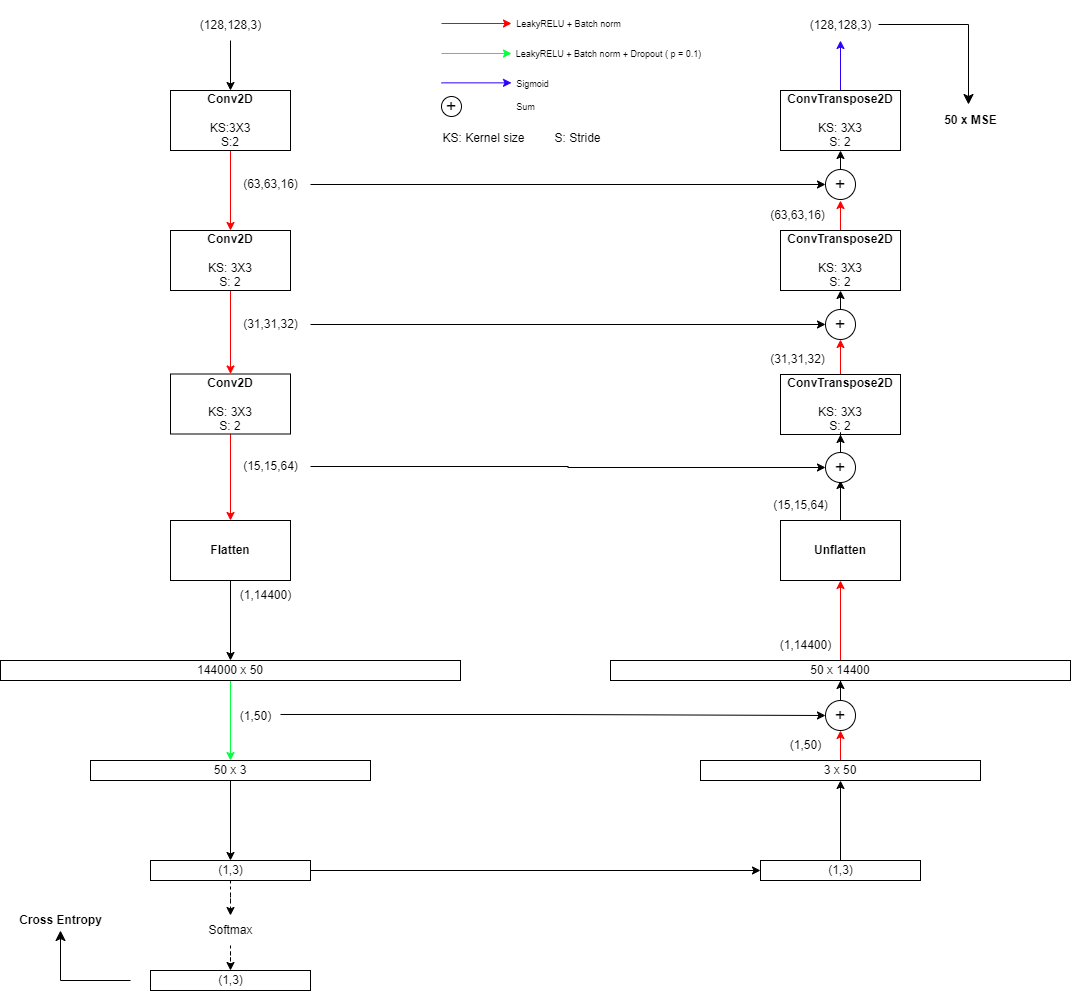

The diagram above was exported from draw.io. Its source (the exported page's mxGraphModel, read from the mxfile embedded in the PNG):
<mxGraphModel dx="1091" dy="631" grid="1" gridSize="10" guides="1" tooltips="1" connect="1" arrows="1" fold="1" page="1" pageScale="1" pageWidth="550" pageHeight="1000" math="0" shadow="0">
  <root>
    <mxCell id="0" />
    <mxCell id="1" parent="0" />
    <mxCell id="UhI11v7rLW4CpDhMoT5N-6" style="edgeStyle=orthogonalEdgeStyle;rounded=0;orthogonalLoop=1;jettySize=auto;html=1;exitX=0.5;exitY=1;exitDx=0;exitDy=0;entryX=0.5;entryY=0;entryDx=0;entryDy=0;strokeColor=#FF0000;" parent="1" source="UhI11v7rLW4CpDhMoT5N-2" target="UhI11v7rLW4CpDhMoT5N-3" edge="1">
      <mxGeometry relative="1" as="geometry" />
    </mxCell>
    <mxCell id="UhI11v7rLW4CpDhMoT5N-2" value="&lt;b&gt;Conv2D&lt;/b&gt;&lt;br&gt;&lt;br&gt;KS:3X3&lt;br&gt;S:2" style="rounded=0;whiteSpace=wrap;html=1;" parent="1" vertex="1">
      <mxGeometry x="200" y="100" width="120" height="60" as="geometry" />
    </mxCell>
    <mxCell id="UhI11v7rLW4CpDhMoT5N-11" style="edgeStyle=orthogonalEdgeStyle;rounded=0;orthogonalLoop=1;jettySize=auto;html=1;exitX=0.5;exitY=1;exitDx=0;exitDy=0;entryX=0.5;entryY=0;entryDx=0;entryDy=0;strokeColor=#FF0000;" parent="1" source="UhI11v7rLW4CpDhMoT5N-3" target="UhI11v7rLW4CpDhMoT5N-4" edge="1">
      <mxGeometry relative="1" as="geometry" />
    </mxCell>
    <mxCell id="UhI11v7rLW4CpDhMoT5N-3" value="&lt;b style=&quot;border-color: var(--border-color);&quot;&gt;Conv2D&lt;/b&gt;&lt;br&gt;&lt;br&gt;KS: 3X3&lt;br style=&quot;border-color: var(--border-color);&quot;&gt;S: 2" style="rounded=0;whiteSpace=wrap;html=1;" parent="1" vertex="1">
      <mxGeometry x="200" y="240" width="120" height="60" as="geometry" />
    </mxCell>
    <mxCell id="UhI11v7rLW4CpDhMoT5N-13" style="edgeStyle=orthogonalEdgeStyle;rounded=0;orthogonalLoop=1;jettySize=auto;html=1;exitX=0.5;exitY=1;exitDx=0;exitDy=0;entryX=0.5;entryY=0;entryDx=0;entryDy=0;strokeColor=#FF0000;" parent="1" source="UhI11v7rLW4CpDhMoT5N-4" target="UhI11v7rLW4CpDhMoT5N-5" edge="1">
      <mxGeometry relative="1" as="geometry" />
    </mxCell>
    <mxCell id="UhI11v7rLW4CpDhMoT5N-4" value="&lt;b style=&quot;border-color: var(--border-color);&quot;&gt;Conv2D&lt;/b&gt;&lt;br&gt;&lt;br&gt;KS: 3X3&lt;br style=&quot;border-color: var(--border-color);&quot;&gt;S: 2" style="rounded=0;whiteSpace=wrap;html=1;" parent="1" vertex="1">
      <mxGeometry x="200" y="383.5" width="120" height="60" as="geometry" />
    </mxCell>
    <mxCell id="UhI11v7rLW4CpDhMoT5N-16" style="edgeStyle=orthogonalEdgeStyle;rounded=0;orthogonalLoop=1;jettySize=auto;html=1;exitX=0.5;exitY=1;exitDx=0;exitDy=0;" parent="1" source="UhI11v7rLW4CpDhMoT5N-5" target="UhI11v7rLW4CpDhMoT5N-15" edge="1">
      <mxGeometry relative="1" as="geometry" />
    </mxCell>
    <mxCell id="UhI11v7rLW4CpDhMoT5N-5" value="&lt;b&gt;Flatten&lt;/b&gt;" style="rounded=0;whiteSpace=wrap;html=1;" parent="1" vertex="1">
      <mxGeometry x="200" y="530" width="120" height="60" as="geometry" />
    </mxCell>
    <mxCell id="UhI11v7rLW4CpDhMoT5N-49" style="edgeStyle=orthogonalEdgeStyle;rounded=0;orthogonalLoop=1;jettySize=auto;html=1;" parent="1" source="UhI11v7rLW4CpDhMoT5N-9" target="UhI11v7rLW4CpDhMoT5N-2" edge="1">
      <mxGeometry relative="1" as="geometry" />
    </mxCell>
    <mxCell id="UhI11v7rLW4CpDhMoT5N-9" value="(128,128,3)" style="text;html=1;align=center;verticalAlign=middle;resizable=0;points=[];autosize=1;strokeColor=none;fillColor=none;" parent="1" vertex="1">
      <mxGeometry x="220" y="20" width="80" height="30" as="geometry" />
    </mxCell>
    <mxCell id="UhI11v7rLW4CpDhMoT5N-66" style="edgeStyle=orthogonalEdgeStyle;rounded=0;orthogonalLoop=1;jettySize=auto;html=1;entryX=0;entryY=0.5;entryDx=0;entryDy=0;" parent="1" source="UhI11v7rLW4CpDhMoT5N-10" target="UhI11v7rLW4CpDhMoT5N-59" edge="1">
      <mxGeometry relative="1" as="geometry" />
    </mxCell>
    <mxCell id="UhI11v7rLW4CpDhMoT5N-10" value="(63,63,16)" style="text;html=1;align=center;verticalAlign=middle;resizable=0;points=[];autosize=1;strokeColor=none;fillColor=none;" parent="1" vertex="1">
      <mxGeometry x="260" y="179" width="80" height="30" as="geometry" />
    </mxCell>
    <mxCell id="UhI11v7rLW4CpDhMoT5N-65" style="edgeStyle=orthogonalEdgeStyle;rounded=0;orthogonalLoop=1;jettySize=auto;html=1;entryX=0;entryY=0.5;entryDx=0;entryDy=0;" parent="1" source="UhI11v7rLW4CpDhMoT5N-12" target="UhI11v7rLW4CpDhMoT5N-61" edge="1">
      <mxGeometry relative="1" as="geometry">
        <mxPoint x="680" y="340" as="targetPoint" />
      </mxGeometry>
    </mxCell>
    <mxCell id="UhI11v7rLW4CpDhMoT5N-12" value="(31,31,32)" style="text;html=1;align=center;verticalAlign=middle;resizable=0;points=[];autosize=1;strokeColor=none;fillColor=none;" parent="1" vertex="1">
      <mxGeometry x="260" y="319" width="80" height="30" as="geometry" />
    </mxCell>
    <mxCell id="UhI11v7rLW4CpDhMoT5N-69" style="edgeStyle=orthogonalEdgeStyle;rounded=0;orthogonalLoop=1;jettySize=auto;html=1;entryX=0;entryY=0.5;entryDx=0;entryDy=0;" parent="1" source="UhI11v7rLW4CpDhMoT5N-14" target="UhI11v7rLW4CpDhMoT5N-67" edge="1">
      <mxGeometry relative="1" as="geometry" />
    </mxCell>
    <mxCell id="UhI11v7rLW4CpDhMoT5N-14" value="(15,15,64)" style="text;html=1;align=center;verticalAlign=middle;resizable=0;points=[];autosize=1;strokeColor=none;fillColor=none;" parent="1" vertex="1">
      <mxGeometry x="260" y="461" width="80" height="30" as="geometry" />
    </mxCell>
    <mxCell id="UhI11v7rLW4CpDhMoT5N-20" style="edgeStyle=orthogonalEdgeStyle;rounded=0;orthogonalLoop=1;jettySize=auto;html=1;entryX=0.5;entryY=0;entryDx=0;entryDy=0;strokeColor=#03FF3D;" parent="1" source="UhI11v7rLW4CpDhMoT5N-15" target="UhI11v7rLW4CpDhMoT5N-17" edge="1">
      <mxGeometry relative="1" as="geometry" />
    </mxCell>
    <mxCell id="UhI11v7rLW4CpDhMoT5N-15" value="144000 x 50" style="rounded=0;whiteSpace=wrap;html=1;" parent="1" vertex="1">
      <mxGeometry x="30" y="670" width="460" height="20" as="geometry" />
    </mxCell>
    <mxCell id="UhI11v7rLW4CpDhMoT5N-23" style="edgeStyle=orthogonalEdgeStyle;rounded=0;orthogonalLoop=1;jettySize=auto;html=1;entryX=0.5;entryY=0;entryDx=0;entryDy=0;strokeColor=#000000;" parent="1" source="UhI11v7rLW4CpDhMoT5N-17" target="UhI11v7rLW4CpDhMoT5N-18" edge="1">
      <mxGeometry relative="1" as="geometry" />
    </mxCell>
    <mxCell id="UhI11v7rLW4CpDhMoT5N-74" style="edgeStyle=orthogonalEdgeStyle;rounded=0;orthogonalLoop=1;jettySize=auto;html=1;entryX=0;entryY=0.5;entryDx=0;entryDy=0;exitX=1;exitY=0.433;exitDx=0;exitDy=0;exitPerimeter=0;" parent="1" source="UhI11v7rLW4CpDhMoT5N-21" target="UhI11v7rLW4CpDhMoT5N-72" edge="1">
      <mxGeometry relative="1" as="geometry" />
    </mxCell>
    <mxCell id="UhI11v7rLW4CpDhMoT5N-17" value="50 x 3" style="rounded=0;whiteSpace=wrap;html=1;" parent="1" vertex="1">
      <mxGeometry x="120" y="770" width="280" height="20" as="geometry" />
    </mxCell>
    <mxCell id="UhI11v7rLW4CpDhMoT5N-33" style="edgeStyle=orthogonalEdgeStyle;rounded=0;orthogonalLoop=1;jettySize=auto;html=1;" parent="1" source="UhI11v7rLW4CpDhMoT5N-18" target="UhI11v7rLW4CpDhMoT5N-28" edge="1">
      <mxGeometry relative="1" as="geometry" />
    </mxCell>
    <mxCell id="UhI11v7rLW4CpDhMoT5N-39" style="edgeStyle=orthogonalEdgeStyle;rounded=0;orthogonalLoop=1;jettySize=auto;html=1;dashed=1;" parent="1" source="UhI11v7rLW4CpDhMoT5N-56" target="UhI11v7rLW4CpDhMoT5N-35" edge="1">
      <mxGeometry relative="1" as="geometry" />
    </mxCell>
    <mxCell id="UhI11v7rLW4CpDhMoT5N-18" value="" style="rounded=0;whiteSpace=wrap;html=1;" parent="1" vertex="1">
      <mxGeometry x="180" y="870" width="160" height="20" as="geometry" />
    </mxCell>
    <mxCell id="UhI11v7rLW4CpDhMoT5N-19" value="(1,14400)" style="text;html=1;align=center;verticalAlign=middle;resizable=0;points=[];autosize=1;strokeColor=none;fillColor=none;" parent="1" vertex="1">
      <mxGeometry x="260" y="590" width="70" height="30" as="geometry" />
    </mxCell>
    <mxCell id="UhI11v7rLW4CpDhMoT5N-21" value="(1,50)" style="text;html=1;align=center;verticalAlign=middle;resizable=0;points=[];autosize=1;strokeColor=none;fillColor=none;" parent="1" vertex="1">
      <mxGeometry x="260" y="711" width="50" height="30" as="geometry" />
    </mxCell>
    <mxCell id="UhI11v7rLW4CpDhMoT5N-22" value="(1,3)" style="text;html=1;align=center;verticalAlign=middle;resizable=0;points=[];autosize=1;strokeColor=none;fillColor=none;" parent="1" vertex="1">
      <mxGeometry x="235" y="865" width="50" height="30" as="geometry" />
    </mxCell>
    <mxCell id="UhI11v7rLW4CpDhMoT5N-84" style="edgeStyle=orthogonalEdgeStyle;rounded=0;orthogonalLoop=1;jettySize=auto;html=1;entryX=0.5;entryY=1;entryDx=0;entryDy=0;strokeColor=#FF0000;" parent="1" source="UhI11v7rLW4CpDhMoT5N-25" target="UhI11v7rLW4CpDhMoT5N-40" edge="1">
      <mxGeometry relative="1" as="geometry" />
    </mxCell>
    <mxCell id="UhI11v7rLW4CpDhMoT5N-25" value="50 x 14400" style="rounded=0;whiteSpace=wrap;html=1;" parent="1" vertex="1">
      <mxGeometry x="640" y="670" width="460" height="20" as="geometry" />
    </mxCell>
    <mxCell id="UhI11v7rLW4CpDhMoT5N-83" style="edgeStyle=orthogonalEdgeStyle;rounded=0;orthogonalLoop=1;jettySize=auto;html=1;entryX=0.5;entryY=1;entryDx=0;entryDy=0;strokeColor=#FF0000;" parent="1" source="UhI11v7rLW4CpDhMoT5N-27" target="UhI11v7rLW4CpDhMoT5N-72" edge="1">
      <mxGeometry relative="1" as="geometry" />
    </mxCell>
    <mxCell id="UhI11v7rLW4CpDhMoT5N-27" value="3 x 50" style="rounded=0;whiteSpace=wrap;html=1;" parent="1" vertex="1">
      <mxGeometry x="730" y="770" width="280" height="20" as="geometry" />
    </mxCell>
    <mxCell id="UhI11v7rLW4CpDhMoT5N-31" style="edgeStyle=orthogonalEdgeStyle;rounded=0;orthogonalLoop=1;jettySize=auto;html=1;strokeColor=#000000;" parent="1" source="UhI11v7rLW4CpDhMoT5N-28" target="UhI11v7rLW4CpDhMoT5N-27" edge="1">
      <mxGeometry relative="1" as="geometry" />
    </mxCell>
    <mxCell id="UhI11v7rLW4CpDhMoT5N-28" value="" style="rounded=0;whiteSpace=wrap;html=1;" parent="1" vertex="1">
      <mxGeometry x="790" y="870" width="160" height="20" as="geometry" />
    </mxCell>
    <mxCell id="UhI11v7rLW4CpDhMoT5N-29" value="(1,50)" style="text;html=1;align=center;verticalAlign=middle;resizable=0;points=[];autosize=1;strokeColor=none;fillColor=none;" parent="1" vertex="1">
      <mxGeometry x="810" y="740" width="50" height="30" as="geometry" />
    </mxCell>
    <mxCell id="UhI11v7rLW4CpDhMoT5N-30" value="(1,3)" style="text;html=1;align=center;verticalAlign=middle;resizable=0;points=[];autosize=1;strokeColor=none;fillColor=none;" parent="1" vertex="1">
      <mxGeometry x="845" y="865" width="50" height="30" as="geometry" />
    </mxCell>
    <mxCell id="UhI11v7rLW4CpDhMoT5N-34" value="(1,14400)" style="text;html=1;align=center;verticalAlign=middle;resizable=0;points=[];autosize=1;strokeColor=none;fillColor=none;" parent="1" vertex="1">
      <mxGeometry x="800" y="640" width="70" height="30" as="geometry" />
    </mxCell>
    <mxCell id="UhI11v7rLW4CpDhMoT5N-35" value="" style="rounded=0;whiteSpace=wrap;html=1;" parent="1" vertex="1">
      <mxGeometry x="180" y="980" width="160" height="20" as="geometry" />
    </mxCell>
    <mxCell id="UhI11v7rLW4CpDhMoT5N-42" style="edgeStyle=orthogonalEdgeStyle;rounded=0;orthogonalLoop=1;jettySize=auto;html=1;strokeColor=#000000;" parent="1" source="UhI11v7rLW4CpDhMoT5N-40" edge="1">
      <mxGeometry relative="1" as="geometry">
        <mxPoint x="870" y="490" as="targetPoint" />
      </mxGeometry>
    </mxCell>
    <mxCell id="UhI11v7rLW4CpDhMoT5N-40" value="&lt;b&gt;Unflatten&lt;/b&gt;" style="rounded=0;whiteSpace=wrap;html=1;" parent="1" vertex="1">
      <mxGeometry x="810" y="530" width="120" height="60" as="geometry" />
    </mxCell>
    <mxCell id="UhI11v7rLW4CpDhMoT5N-44" style="edgeStyle=orthogonalEdgeStyle;rounded=0;orthogonalLoop=1;jettySize=auto;html=1;entryX=0.5;entryY=1;entryDx=0;entryDy=0;strokeColor=#FF0000;" parent="1" source="UhI11v7rLW4CpDhMoT5N-41" target="UhI11v7rLW4CpDhMoT5N-61" edge="1">
      <mxGeometry relative="1" as="geometry" />
    </mxCell>
    <mxCell id="UhI11v7rLW4CpDhMoT5N-41" value="&lt;b style=&quot;border-color: var(--border-color);&quot;&gt;ConvTranspose2D&lt;/b&gt;&lt;br&gt;&lt;br&gt;KS: 3X3&lt;br style=&quot;border-color: var(--border-color);&quot;&gt;S: 2" style="rounded=0;whiteSpace=wrap;html=1;" parent="1" vertex="1">
      <mxGeometry x="810" y="384" width="120" height="60" as="geometry" />
    </mxCell>
    <mxCell id="UhI11v7rLW4CpDhMoT5N-46" style="edgeStyle=orthogonalEdgeStyle;rounded=0;orthogonalLoop=1;jettySize=auto;html=1;strokeColor=#FF0000;" parent="1" source="UhI11v7rLW4CpDhMoT5N-43" edge="1">
      <mxGeometry relative="1" as="geometry">
        <mxPoint x="870" y="210" as="targetPoint" />
      </mxGeometry>
    </mxCell>
    <mxCell id="UhI11v7rLW4CpDhMoT5N-43" value="&lt;b style=&quot;border-color: var(--border-color);&quot;&gt;ConvTranspose2D&lt;/b&gt;&lt;br&gt;&lt;br&gt;KS: 3X3&lt;br style=&quot;border-color: var(--border-color);&quot;&gt;S: 2" style="rounded=0;whiteSpace=wrap;html=1;" parent="1" vertex="1">
      <mxGeometry x="810" y="240" width="120" height="60" as="geometry" />
    </mxCell>
    <mxCell id="UhI11v7rLW4CpDhMoT5N-50" style="edgeStyle=orthogonalEdgeStyle;rounded=0;orthogonalLoop=1;jettySize=auto;html=1;strokeColor=#2B00FF;" parent="1" source="UhI11v7rLW4CpDhMoT5N-45" target="UhI11v7rLW4CpDhMoT5N-48" edge="1">
      <mxGeometry relative="1" as="geometry" />
    </mxCell>
    <mxCell id="UhI11v7rLW4CpDhMoT5N-45" value="&lt;b style=&quot;border-color: var(--border-color);&quot;&gt;ConvTranspose2D&lt;/b&gt;&lt;br&gt;&lt;br&gt;KS: 3X3&lt;br style=&quot;border-color: var(--border-color);&quot;&gt;S: 2" style="rounded=0;whiteSpace=wrap;html=1;" parent="1" vertex="1">
      <mxGeometry x="810" y="100" width="120" height="60" as="geometry" />
    </mxCell>
    <mxCell id="UhI11v7rLW4CpDhMoT5N-48" value="(128,128,3)" style="text;html=1;align=center;verticalAlign=middle;resizable=0;points=[];autosize=1;strokeColor=none;fillColor=none;" parent="1" vertex="1">
      <mxGeometry x="830" y="20" width="80" height="30" as="geometry" />
    </mxCell>
    <mxCell id="UhI11v7rLW4CpDhMoT5N-52" value="(15,15,64)" style="text;html=1;align=center;verticalAlign=middle;resizable=0;points=[];autosize=1;strokeColor=none;fillColor=none;" parent="1" vertex="1">
      <mxGeometry x="790" y="500" width="80" height="30" as="geometry" />
    </mxCell>
    <mxCell id="UhI11v7rLW4CpDhMoT5N-53" value="(31,31,32)" style="text;html=1;align=center;verticalAlign=middle;resizable=0;points=[];autosize=1;strokeColor=none;fillColor=none;" parent="1" vertex="1">
      <mxGeometry x="787" y="353.5" width="80" height="30" as="geometry" />
    </mxCell>
    <mxCell id="UhI11v7rLW4CpDhMoT5N-54" value="(63,63,16)" style="text;html=1;align=center;verticalAlign=middle;resizable=0;points=[];autosize=1;strokeColor=none;fillColor=none;" parent="1" vertex="1">
      <mxGeometry x="787" y="210" width="80" height="30" as="geometry" />
    </mxCell>
    <mxCell id="UhI11v7rLW4CpDhMoT5N-55" value="(1,3)" style="text;html=1;align=center;verticalAlign=middle;resizable=0;points=[];autosize=1;strokeColor=none;fillColor=none;" parent="1" vertex="1">
      <mxGeometry x="235" y="975" width="50" height="30" as="geometry" />
    </mxCell>
    <mxCell id="UhI11v7rLW4CpDhMoT5N-57" value="" style="edgeStyle=orthogonalEdgeStyle;rounded=0;orthogonalLoop=1;jettySize=auto;html=1;dashed=1;" parent="1" source="UhI11v7rLW4CpDhMoT5N-18" target="UhI11v7rLW4CpDhMoT5N-56" edge="1">
      <mxGeometry relative="1" as="geometry">
        <mxPoint x="260" y="890" as="sourcePoint" />
        <mxPoint x="260" y="980" as="targetPoint" />
      </mxGeometry>
    </mxCell>
    <mxCell id="UhI11v7rLW4CpDhMoT5N-56" value="Softmax" style="text;html=1;align=center;verticalAlign=middle;resizable=0;points=[];autosize=1;strokeColor=none;fillColor=none;" parent="1" vertex="1">
      <mxGeometry x="225" y="925" width="70" height="30" as="geometry" />
    </mxCell>
    <mxCell id="UhI11v7rLW4CpDhMoT5N-63" style="edgeStyle=orthogonalEdgeStyle;rounded=0;orthogonalLoop=1;jettySize=auto;html=1;exitX=0.5;exitY=0;exitDx=0;exitDy=0;entryX=0.5;entryY=1;entryDx=0;entryDy=0;" parent="1" source="UhI11v7rLW4CpDhMoT5N-59" target="UhI11v7rLW4CpDhMoT5N-45" edge="1">
      <mxGeometry relative="1" as="geometry" />
    </mxCell>
    <mxCell id="UhI11v7rLW4CpDhMoT5N-59" value="&lt;font style=&quot;font-size: 18px;&quot;&gt;+&lt;/font&gt;" style="ellipse;whiteSpace=wrap;html=1;" parent="1" vertex="1">
      <mxGeometry x="855" y="179" width="30" height="30" as="geometry" />
    </mxCell>
    <mxCell id="UhI11v7rLW4CpDhMoT5N-64" style="edgeStyle=orthogonalEdgeStyle;rounded=0;orthogonalLoop=1;jettySize=auto;html=1;exitX=0.5;exitY=0;exitDx=0;exitDy=0;entryX=0.5;entryY=1;entryDx=0;entryDy=0;" parent="1" source="UhI11v7rLW4CpDhMoT5N-61" target="UhI11v7rLW4CpDhMoT5N-43" edge="1">
      <mxGeometry relative="1" as="geometry" />
    </mxCell>
    <mxCell id="UhI11v7rLW4CpDhMoT5N-61" value="&lt;font style=&quot;font-size: 18px;&quot;&gt;+&lt;/font&gt;" style="ellipse;whiteSpace=wrap;html=1;" parent="1" vertex="1">
      <mxGeometry x="855" y="319" width="30" height="30" as="geometry" />
    </mxCell>
    <mxCell id="UhI11v7rLW4CpDhMoT5N-68" style="edgeStyle=orthogonalEdgeStyle;rounded=0;orthogonalLoop=1;jettySize=auto;html=1;" parent="1" source="UhI11v7rLW4CpDhMoT5N-67" target="UhI11v7rLW4CpDhMoT5N-41" edge="1">
      <mxGeometry relative="1" as="geometry" />
    </mxCell>
    <mxCell id="UhI11v7rLW4CpDhMoT5N-67" value="&lt;font style=&quot;font-size: 18px;&quot;&gt;+&lt;/font&gt;" style="ellipse;whiteSpace=wrap;html=1;" parent="1" vertex="1">
      <mxGeometry x="855" y="462" width="30" height="30" as="geometry" />
    </mxCell>
    <mxCell id="UhI11v7rLW4CpDhMoT5N-82" style="edgeStyle=orthogonalEdgeStyle;rounded=0;orthogonalLoop=1;jettySize=auto;html=1;entryX=0.5;entryY=1;entryDx=0;entryDy=0;" parent="1" source="UhI11v7rLW4CpDhMoT5N-72" target="UhI11v7rLW4CpDhMoT5N-25" edge="1">
      <mxGeometry relative="1" as="geometry" />
    </mxCell>
    <mxCell id="UhI11v7rLW4CpDhMoT5N-72" value="&lt;font style=&quot;font-size: 18px;&quot;&gt;+&lt;/font&gt;" style="ellipse;whiteSpace=wrap;html=1;" parent="1" vertex="1">
      <mxGeometry x="855" y="710" width="30" height="30" as="geometry" />
    </mxCell>
    <mxCell id="UhI11v7rLW4CpDhMoT5N-97" value="" style="group" parent="1" vertex="1" connectable="0">
      <mxGeometry x="461" y="10" width="280" height="153" as="geometry" />
    </mxCell>
    <mxCell id="UhI11v7rLW4CpDhMoT5N-96" value="" style="rounded=0;whiteSpace=wrap;html=1;strokeColor=none;movable=1;resizable=1;rotatable=1;deletable=1;editable=1;locked=0;connectable=1;" parent="UhI11v7rLW4CpDhMoT5N-97" vertex="1">
      <mxGeometry width="280" height="153" as="geometry" />
    </mxCell>
    <mxCell id="UhI11v7rLW4CpDhMoT5N-87" value="" style="edgeStyle=none;orthogonalLoop=1;jettySize=auto;html=1;rounded=0;strokeColor=#FF0000;" parent="UhI11v7rLW4CpDhMoT5N-97" edge="1">
      <mxGeometry width="100" relative="1" as="geometry">
        <mxPoint x="10" y="23" as="sourcePoint" />
        <mxPoint x="80" y="23" as="targetPoint" />
        <Array as="points" />
      </mxGeometry>
    </mxCell>
    <mxCell id="UhI11v7rLW4CpDhMoT5N-88" value="" style="edgeStyle=none;orthogonalLoop=1;jettySize=auto;html=1;rounded=0;strokeColor=#03FF3D;" parent="UhI11v7rLW4CpDhMoT5N-97" edge="1">
      <mxGeometry width="100" relative="1" as="geometry">
        <mxPoint x="10" y="53" as="sourcePoint" />
        <mxPoint x="80" y="53" as="targetPoint" />
        <Array as="points" />
      </mxGeometry>
    </mxCell>
    <mxCell id="UhI11v7rLW4CpDhMoT5N-90" value="" style="edgeStyle=none;orthogonalLoop=1;jettySize=auto;html=1;rounded=0;strokeColor=#2B00FF;" parent="UhI11v7rLW4CpDhMoT5N-97" edge="1">
      <mxGeometry width="100" relative="1" as="geometry">
        <mxPoint x="10" y="82.35" as="sourcePoint" />
        <mxPoint x="80" y="82.35" as="targetPoint" />
        <Array as="points" />
      </mxGeometry>
    </mxCell>
    <mxCell id="UhI11v7rLW4CpDhMoT5N-91" value="&lt;font style=&quot;font-size: 9px;&quot;&gt;LeakyRELU + Batch norm&lt;/font&gt;" style="text;html=1;align=center;verticalAlign=middle;resizable=0;points=[];autosize=1;strokeColor=none;fillColor=none;" parent="UhI11v7rLW4CpDhMoT5N-97" vertex="1">
      <mxGeometry x="72" y="8" width="130" height="30" as="geometry" />
    </mxCell>
    <mxCell id="UhI11v7rLW4CpDhMoT5N-92" value="&lt;font style=&quot;font-size: 9px;&quot;&gt;LeakyRELU + Batch norm + Dropout ( p = 0.1)&lt;/font&gt;" style="text;html=1;align=center;verticalAlign=middle;resizable=0;points=[];autosize=1;strokeColor=none;fillColor=none;" parent="UhI11v7rLW4CpDhMoT5N-97" vertex="1">
      <mxGeometry x="72" y="38" width="210" height="30" as="geometry" />
    </mxCell>
    <mxCell id="UhI11v7rLW4CpDhMoT5N-93" value="&lt;font style=&quot;font-size: 9px;&quot;&gt;Sigmoid&lt;/font&gt;" style="text;html=1;align=center;verticalAlign=middle;resizable=0;points=[];autosize=1;strokeColor=none;fillColor=none;" parent="UhI11v7rLW4CpDhMoT5N-97" vertex="1">
      <mxGeometry x="71" y="68" width="60" height="30" as="geometry" />
    </mxCell>
    <mxCell id="UhI11v7rLW4CpDhMoT5N-94" value="&lt;font style=&quot;font-size: 18px;&quot;&gt;+&lt;/font&gt;" style="ellipse;whiteSpace=wrap;html=1;" parent="UhI11v7rLW4CpDhMoT5N-97" vertex="1">
      <mxGeometry x="10" y="96" width="20" height="20" as="geometry" />
    </mxCell>
    <mxCell id="UhI11v7rLW4CpDhMoT5N-95" value="&lt;font style=&quot;font-size: 9px;&quot;&gt;Sum&lt;/font&gt;" style="text;html=1;align=center;verticalAlign=middle;resizable=0;points=[];autosize=1;strokeColor=none;fillColor=none;" parent="UhI11v7rLW4CpDhMoT5N-97" vertex="1">
      <mxGeometry x="74" y="91" width="40" height="30" as="geometry" />
    </mxCell>
    <mxCell id="UhI11v7rLW4CpDhMoT5N-107" value="KS: Kernel size&amp;nbsp; &amp;nbsp; &amp;nbsp; &amp;nbsp; &amp;nbsp;S: Stride" style="text;html=1;align=center;verticalAlign=middle;resizable=0;points=[];autosize=1;strokeColor=none;fillColor=none;" parent="UhI11v7rLW4CpDhMoT5N-97" vertex="1">
      <mxGeometry y="123" width="180" height="30" as="geometry" />
    </mxCell>
    <mxCell id="UhI11v7rLW4CpDhMoT5N-101" value="" style="edgeStyle=segmentEdgeStyle;endArrow=classic;html=1;curved=0;rounded=0;endSize=8;startSize=8;" parent="1" edge="1">
      <mxGeometry width="50" height="50" relative="1" as="geometry">
        <mxPoint x="908" y="34" as="sourcePoint" />
        <mxPoint x="998" y="114" as="targetPoint" />
      </mxGeometry>
    </mxCell>
    <mxCell id="UhI11v7rLW4CpDhMoT5N-102" value="&lt;b&gt;50 x MSE&lt;/b&gt;" style="text;html=1;align=center;verticalAlign=middle;resizable=0;points=[];autosize=1;strokeColor=none;fillColor=none;" parent="1" vertex="1">
      <mxGeometry x="960" y="115" width="80" height="30" as="geometry" />
    </mxCell>
    <mxCell id="UhI11v7rLW4CpDhMoT5N-104" value="" style="edgeStyle=segmentEdgeStyle;endArrow=classic;html=1;curved=0;rounded=0;endSize=8;startSize=8;" parent="1" edge="1">
      <mxGeometry width="50" height="50" relative="1" as="geometry">
        <mxPoint x="160" y="990" as="sourcePoint" />
        <mxPoint x="90" y="940" as="targetPoint" />
      </mxGeometry>
    </mxCell>
    <mxCell id="UhI11v7rLW4CpDhMoT5N-105" value="&lt;b&gt;Cross Entropy&lt;/b&gt;" style="text;html=1;align=center;verticalAlign=middle;resizable=0;points=[];autosize=1;strokeColor=none;fillColor=none;" parent="1" vertex="1">
      <mxGeometry x="35" y="915" width="110" height="30" as="geometry" />
    </mxCell>
  </root>
</mxGraphModel>